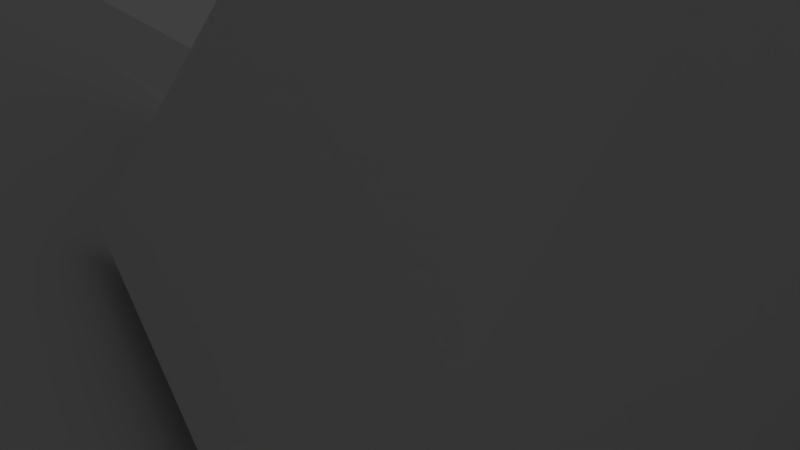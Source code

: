 # Source: basic_idea.blend  (saved by Blender 2.72.0; exported with 4.5.12 LTS)
import bpy
from mathutils import Matrix  # noqa: F401  (used for matrix-valued properties, if any)

bpy.ops.wm.read_factory_settings(use_empty=True)
scene = bpy.context.scene
scene.name = 'Scene'

# ---- collections
col_collection_1 = bpy.data.collections.new('Collection 1'); scene.collection.children.link(col_collection_1)
col_collection_2 = bpy.data.collections.new('Collection 2'); scene.collection.children.link(col_collection_2)
col_collection_2.hide_render = True
col_collection_2.hide_viewport = True

# ---- world
world_world = bpy.data.worlds.new('World'); scene.world = world_world
world_world.color = (0.05088, 0.05088, 0.05088)
world_world.use_sun_shadow = False
world_world.sun_shadow_jitter_overblur = 0.0
world_world.cycles.sampling_method = 'MANUAL'
world_world.cycles.sample_map_resolution = 256

# ---- cameras
cam_camera = bpy.data.cameras.new('Camera')
cam_camera.clip_end = 100.0
cam_camera.lens = 35.0
cam_camera.sensor_width = 32.0
cam_camera.sensor_height = 18.0
cam_camera.ortho_scale = 7.314
cam_camera.dof.focus_distance = 0.0
cam_camera.dof.aperture_fstop = 128.0

# ---- lights
light_lamp = bpy.data.lights.new('Lamp', 'POINT')
light_lamp.transmission_factor = 0.0
light_lamp.cutoff_distance = 30.0
light_lamp.energy = 100.0
light_lamp.shadow_buffer_clip_start = 1.001
light_lamp.shadow_soft_size = 0.1
light_lamp.shadow_maximum_resolution = 0.006
light_lamp.use_absolute_resolution = True
light_lamp.cycles.use_multiple_importance_sampling = False

# ---- meshes
me_cube_010 = bpy.data.meshes.new('Cube.010')
me_cube_010.from_pydata([(-1.0, -1.0, -1.0), (-1.0, 1.0, -1.0), (1.0, 1.0, -1.0), (1.0, -1.0, -1.0), (-1.0, -1.0, 1.0), (-1.0, 1.0, 1.0), (1.0, 1.0, 1.0), (1.0, -1.0, 1.0), (-1.0, -1.0, -0.8735), (-1.0, 1.0, -0.8735), (1.0, 1.0, -0.8735), (1.0, -1.0, -0.8735), (-1.0, -1.0, 1.126), (-1.0, 1.0, 1.126), (1.0, 1.0, 1.126), (1.0, -1.0, 1.126), (-1.0, -1.0, -0.8729), (-1.0, 1.0, -0.8729), (1.0, 1.0, -0.8729), (1.0, -1.0, -0.8729), (-1.0, -1.0, 1.127), (-1.0, 1.0, 1.127), (1.0, 1.0, 1.127), (1.0, -1.0, 1.127)], [], [(4, 0, 1, 5), (5, 1, 2, 6), (6, 2, 3, 7), (7, 3, 0, 4), (0, 3, 2, 1), (7, 4, 5, 6), (12, 8, 9, 13), (13, 9, 10, 14), (14, 10, 11, 15), (15, 11, 8, 12), (8, 11, 10, 9), (15, 12, 13, 14), (20, 21, 17, 16), (21, 22, 18, 17), (22, 23, 19, 18), (23, 20, 16, 19), (16, 17, 18, 19), (23, 22, 21, 20)])
me_cube_010.use_remesh_preserve_volume = False
me_cube_010.use_remesh_preserve_attributes = False
me_cube_010.use_mirror_vertex_groups = False
me_cube_010.update()
me_cube_003 = bpy.data.meshes.new('Cube.003')
me_cube_003.from_pydata([(-1.0, -1.0, -1.0), (-1.0, 1.0, -1.0), (1.0, 1.0, -1.0), (1.0, -1.0, -1.0), (-1.0, -1.0, 1.0), (-1.0, 1.0, 1.0), (1.0, 1.0, 1.0), (1.0, -1.0, 1.0)], [], [(4, 5, 1, 0), (5, 6, 2, 1), (6, 7, 3, 2), (7, 4, 0, 3), (0, 1, 2, 3), (7, 6, 5, 4)])
me_cube_003.use_remesh_preserve_volume = False
me_cube_003.use_remesh_preserve_attributes = False
me_cube_003.use_mirror_vertex_groups = False
me_cube_003.update()
me_cube_001 = bpy.data.meshes.new('Cube.001')
me_cube_001.from_pydata([(-0.3088, 1.0, -1.0), (-0.3088, 3.0, -1.0), (1.0, 3.0, -1.0), (1.0, 1.0, -1.0), (-0.3088, 1.0, 1.0), (-0.3088, 3.0, 1.0), (1.0, 3.0, 1.0), (1.0, 1.0, 1.0), (-0.3088, 1.0, 1.0), (-0.3088, 3.0, 1.0), (-0.3088, 3.0, -1.0), (-0.3088, 1.0, -1.0), (-0.01598, 3.0, 1.0), (1.0, 3.0, 1.0), (1.0, 3.0, -1.0), (-0.01598, 3.0, -1.0), (1.0, 3.0, 1.0), (1.0, 1.0, 1.0), (1.0, 1.0, -1.0), (1.0, 3.0, -1.0), (1.0, 1.0, 1.0), (-0.3088, 1.0, 1.0), (-0.3088, 1.0, -1.0), (1.0, 1.0, -1.0), (-0.3088, 1.0, -1.0), (-0.3088, 3.0, -1.0), (1.0, 3.0, -1.0), (1.0, 1.0, -1.0), (1.0, 1.0, 1.0), (1.0, 3.0, 1.0), (-0.3088, 3.0, 1.0), (-0.3088, 1.0, 1.0), (0.2769, 4.319, 1.0), (1.0, 4.319, 1.0), (1.0, 4.319, -1.0), (0.2769, 4.319, -1.0), (-1.0, -1.0, -1.0), (-1.0, 1.0, -1.0), (1.0, 1.0, -1.0), (1.0, -1.0, -1.0), (-1.0, -1.0, 1.0), (-1.0, 1.0, 1.0), (1.0, 1.0, 1.0), (1.0, -1.0, 1.0), (-1.0, 0.0, 1.0), (0.0, 1.0, 1.0), (1.0, 0.0, 1.0), (0.0, -1.0, 1.0), (0.0, 0.0, 1.0), (-1.0, 0.0, -1.0), (1.0, 0.0, -1.0), (0.0, -1.0, -1.0), (0.0, 0.0, -1.0)], [], [(12, 13, 33, 32), (13, 14, 34, 33), (32, 33, 34, 35), (8, 9, 10, 11), (5, 9, 8, 4), (1, 10, 9, 5), (0, 11, 10, 1), (4, 8, 11, 0), (15, 12, 32, 35), (6, 13, 12, 5), (2, 14, 13, 6), (1, 15, 14, 2), (15, 25, 30, 12), (16, 17, 18, 19), (7, 17, 16, 6), (3, 18, 17, 7), (2, 19, 18, 3), (6, 16, 19, 2), (4, 21, 20, 7), (0, 22, 21, 4), (3, 23, 22, 0), (7, 20, 23, 3), (1, 25, 24, 0), (3, 27, 26, 2), (0, 24, 27, 3), (28, 29, 30, 31), (6, 29, 28, 7), (5, 30, 29, 6), (4, 31, 30, 5), (7, 28, 31, 4), (40, 44, 41, 37, 49, 36), (42, 46, 43, 39, 50, 38), (43, 47, 40, 36, 51, 39), (48, 45, 41, 44), (47, 48, 44, 40), (43, 46, 48, 47), (46, 42, 45, 48), (51, 52, 50, 39), (36, 49, 52, 51), (41, 37, 24, 31), (24, 25, 15, 35, 34, 14, 26, 27, 38, 50, 52, 49, 37)])
me_cube_001.use_remesh_preserve_volume = False
me_cube_001.use_remesh_preserve_attributes = False
me_cube_001.use_mirror_vertex_groups = False
me_cube_001.update()
me_cube_004 = bpy.data.meshes.new('Cube.004')
me_cube_004.from_pydata([(-0.9688, -0.3115, -0.7219), (-0.9688, 0.9751, -0.7219), (1.637, -0.3115, -0.7219), (1.637, 0.9751, -0.7219), (1.637, 0.9751, -1.653), (-0.9688, 0.9751, -0.7219), (-0.9688, 2.473, -0.7219), (-0.9688, 2.473, -1.355), (-0.9688, 2.473, -1.987), (-0.9688, 0.9751, -1.987), (0.6332, 0.9751, -0.7219), (0.6332, 0.9751, -1.987), (0.6332, 2.473, -0.7219), (-0.1678, 2.473, -0.7219), (-0.1678, 2.473, -1.355), (-0.1678, 2.473, -1.987), (0.6332, 2.473, -1.987), (0.6332, 2.473, -1.355), (0.2327, 2.473, -0.7219), (-0.5683, 2.473, -0.7219), (-0.1678, 2.473, -1.038), (-0.9688, 2.473, -1.038), (-0.5683, 2.473, -1.355), (-0.1678, 2.473, -1.671), (-0.5683, 2.473, -1.987), (-0.9688, 2.473, -1.671), (0.2327, 2.473, -1.987), (0.6332, 2.473, -1.671), (0.6332, 2.473, -1.038), (0.2327, 2.473, -1.355), (-0.5683, 2.473, -1.038), (-0.5683, 2.473, -1.671), (0.2327, 2.473, -1.038), (0.2327, 2.473, -1.671), (0.03246, 2.473, -0.7219), (-0.368, 2.473, -0.7219), (-0.1678, 2.473, -1.196), (-0.9688, 2.473, -0.8801), (-0.368, 2.473, -1.355), (-0.1678, 2.473, -1.829), (-0.7685, 2.473, -1.987), (-0.9688, 2.473, -1.513), (0.4329, 2.473, -1.987), (0.6332, 2.473, -1.513), (0.6332, 2.473, -0.8801), (0.03246, 2.473, -1.355), (0.4329, 2.473, -0.7219), (-0.7685, 2.473, -0.7219), (-0.1678, 2.473, -0.8801), (-0.9688, 2.473, -1.196), (-0.7685, 2.473, -1.355), (-0.1678, 2.473, -1.513), (-0.368, 2.473, -1.987), (-0.9688, 2.473, -1.829), (0.03246, 2.473, -1.987), (0.6332, 2.473, -1.829), (0.6332, 2.473, -1.196), (0.4329, 2.473, -1.355), (-0.5683, 2.473, -1.196), (-0.5683, 2.473, -0.8801), (-0.7685, 2.473, -1.038), (-0.368, 2.473, -1.038), (-0.5683, 2.473, -1.829), (-0.5683, 2.473, -1.513), (-0.7685, 2.473, -1.671), (0.2327, 2.473, -1.196), (0.2327, 2.473, -0.8801), (0.03246, 2.473, -1.038), (0.4329, 2.473, -1.038), (0.2327, 2.473, -1.829), (0.2327, 2.473, -1.513), (0.03246, 2.473, -1.671), (0.4329, 2.473, -1.671), (-0.368, 2.473, -1.196), (0.4329, 2.473, -1.196), (0.4329, 2.473, -1.829), (-0.7685, 2.473, -1.196), (-0.7685, 2.473, -0.8801), (-0.368, 2.473, -0.8801), (-0.7685, 2.473, -1.829), (-0.7685, 2.473, -1.513), (-0.1863, 2.473, -1.987), (0.03246, 2.473, -1.196), (0.03246, 2.473, -0.8801), (0.4329, 2.473, -0.8801), (0.03246, 2.473, -1.829), (0.03246, 2.473, -1.513), (0.4329, 2.473, -1.513), (0.3342, -0.3115, -0.7219), (-0.3173, -0.3115, -0.7219), (0.9857, -0.3115, -0.7219), (-0.643, -0.3115, -0.7219), (0.6599, -0.3115, -0.7219), (0.008461, -0.3115, -0.7219), (1.311, -0.3115, -0.7219), (0.008461, -0.3163, -1.987), (0.008461, -0.3115, -0.7219), (1.637, -0.3115, -0.7219), (0.6332, 0.9751, -1.987), (1.637, 0.9751, -0.7219), (1.637, 0.9751, -1.987), (1.637, -0.3163, -1.987)], [(3, 4), (93, 96)], [(2, 3, 1, 0, 91, 89, 93, 88, 92, 90, 94), (5, 6, 37, 21, 49, 7, 41, 25, 53, 8, 9), (10, 12, 46, 18, 34, 13, 35, 19, 47, 6, 5), (73, 36, 14, 38), (9, 8, 40, 24, 52, 81, 15, 54, 26, 42, 16, 11), (12, 10, 11, 16, 55, 27, 43, 17, 56, 28, 44), (74, 56, 17, 57), (75, 55, 16, 42), (76, 58, 22, 50), (77, 59, 30, 60), (78, 48, 20, 61), (79, 62, 24, 40), (80, 63, 31, 64), (82, 65, 29, 45), (83, 66, 32, 67), (84, 44, 28, 68), (85, 69, 26, 54), (86, 70, 33, 71), (87, 43, 27, 72), (58, 73, 38, 22), (30, 61, 73, 58), (61, 20, 36, 73), (65, 74, 57, 29), (32, 68, 74, 65), (68, 28, 56, 74), (69, 75, 42, 26), (33, 72, 75, 69), (72, 27, 55, 75), (49, 76, 50, 7), (21, 60, 76, 49), (60, 30, 58, 76), (37, 77, 60, 21), (6, 47, 77, 37), (47, 19, 59, 77), (59, 78, 61, 30), (19, 35, 78, 59), (35, 13, 48, 78), (53, 79, 40, 8), (25, 64, 79, 53), (64, 31, 62, 79), (41, 80, 64, 25), (7, 50, 80, 41), (50, 22, 63, 80), (36, 82, 45, 14), (20, 67, 82, 36), (67, 32, 65, 82), (48, 83, 67, 20), (13, 34, 83, 48), (34, 18, 66, 83), (66, 84, 68, 32), (18, 46, 84, 66), (46, 12, 44, 84), (39, 85, 54, 15), (23, 71, 85, 39), (71, 33, 69, 85), (51, 86, 71, 23), (14, 45, 86, 51), (45, 29, 70, 86), (70, 87, 72, 33), (29, 57, 87, 70), (57, 17, 43, 87), (100, 98, 10, 99), (99, 97, 101, 100), (88, 96, 95, 101, 97, 92)])
me_cube_004.use_remesh_preserve_volume = False
me_cube_004.use_remesh_preserve_attributes = False
me_cube_004.use_mirror_vertex_groups = False
me_cube_004.update()
me_cube_005 = bpy.data.meshes.new('Cube.005')
me_cube_005.from_pydata([(0.9954, -0.01676, -1.081), (0.9954, -0.01676, 1.0), (1.191, -0.03597, -1.081), (1.191, -0.03597, 1.0), (1.378, -0.09288, -1.081), (1.378, -0.09288, 1.0), (1.551, -0.1853, -1.081), (1.551, -0.1853, 1.0), (1.703, -0.3097, -1.081), (1.703, -0.3097, 1.0), (1.827, -0.4612, -1.081), (1.827, -0.4612, 1.0), (1.919, -0.6341, -1.081), (1.919, -0.6341, 1.0), (1.976, -0.8217, -1.081), (1.976, -0.8217, 1.0), (1.995, -1.017, -1.081), (1.995, -1.017, 1.0), (1.976, -1.212, -1.081), (1.976, -1.212, 1.0), (1.919, -1.399, -1.081), (1.919, -1.399, 1.0), (1.827, -1.572, -1.081), (1.827, -1.572, 1.0), (1.703, -1.724, -1.081), (1.703, -1.724, 1.0), (1.551, -1.848, -1.081), (1.551, -1.848, 1.0), (1.378, -1.941, -1.081), (1.378, -1.941, 1.0), (1.191, -1.998, -1.081), (1.191, -1.998, 1.0), (0.9954, -2.017, -1.081), (0.9954, -2.017, 1.0), (0.8003, -1.998, -1.081), (0.8003, -1.998, 1.0), (0.6127, -1.941, -1.081), (0.6127, -1.941, 1.0), (0.4399, -1.848, -1.081), (0.4399, -1.848, 1.0), (0.2883, -1.724, -1.081), (0.2883, -1.724, 1.0), (0.164, -1.572, -1.081), (0.164, -1.572, 1.0), (0.07155, -1.399, -1.081), (0.07155, -1.399, 1.0), (0.01465, -1.212, -1.081), (0.01465, -1.212, 1.0), (-0.004568, -1.017, -1.081), (-0.004568, -1.017, 1.0), (0.01465, -0.8217, -1.081), (0.07155, -0.6341, -1.081), (0.164, -0.4612, -1.081), (0.2883, -0.3097, -1.081), (0.4399, -0.1853, -1.081), (0.6127, -0.09288, -1.081), (0.8003, -0.03597, -1.081), (0.9954, -1.017, 1.0)], [], [(0, 1, 3, 2), (2, 3, 5, 4), (4, 5, 7, 6), (6, 7, 9, 8), (8, 9, 11, 10), (10, 11, 13, 12), (12, 13, 15, 14), (14, 15, 17, 16), (16, 17, 19, 18), (18, 19, 21, 20), (20, 21, 23, 22), (22, 23, 25, 24), (24, 25, 27, 26), (26, 27, 29, 28), (28, 29, 31, 30), (30, 31, 33, 32), (32, 33, 35, 34), (34, 35, 37, 36), (36, 37, 39, 38), (38, 39, 41, 40), (40, 41, 43, 42), (42, 43, 45, 44), (44, 45, 47, 46), (46, 47, 49, 48), (0, 2, 4, 6, 8, 10, 12, 14, 16, 18, 20, 22, 24, 26, 28, 30, 32, 34, 36, 38, 40, 42, 44, 46, 48, 50, 51, 52, 53, 54, 55, 56), (3, 1, 57, 49, 47, 45, 43, 41, 39, 37, 35, 33, 31, 29, 27, 25, 23, 21, 19, 17, 15, 13, 11, 9, 7, 5)])
me_cube_005.use_remesh_preserve_volume = False
me_cube_005.use_remesh_preserve_attributes = False
me_cube_005.use_mirror_vertex_groups = False
me_cube_005.update()
me_torus_001 = bpy.data.meshes.new('Torus.001')
me_torus_001.from_pydata([(4.454, -1.774, -0.321), (4.532, -1.839, -0.2235), (4.508, -1.839, -0.1192), (4.47, -1.833, -0.01982), (1.692, -0.4617, 0.2628), (1.693, -0.3504, 0.3729), (1.68, -0.2507, 0.4695), (2.217, -1.128, 0.1599), (1.748, -0.8526, 0.3096), (1.774, -0.5899, 0.4456), (1.78, -0.3609, 0.5517), (1.761, -0.1812, 0.6212), (1.715, -0.06088, 0.65), (1.641, -0.004597, 0.6369), (1.55, 0.0, 0.5876), (1.464, 0.0, 0.5226), (1.39, 0.0, 0.4454), (1.328, 0.0, 0.3577), (1.281, 0.0, 0.2617), (1.248, 0.0, 0.1595), (1.232, 0.0, 0.05358), (1.232, 0.0, -0.05358), (1.248, 0.0, -0.1595), (1.281, 0.0, -0.2617), (1.328, 0.0, -0.3577), (1.39, 0.0, -0.4454), (1.464, 0.0, -0.5226), (1.55, 0.0, -0.5876), (1.644, 0.0, -0.6388), (1.745, 0.0, -0.675), (1.85, 0.0, -0.6954), (1.957, 0.0, -0.6995), (2.061, -0.005091, -0.6893), (2.136, -0.06234, -0.6843), (2.174, -0.1832, -0.69), (2.176, -0.3631, -0.7054), (2.144, -0.5919, -0.7278), (2.083, -0.8541, -0.7525), (2.066, -1.129, -0.719), (2.902, -1.393, -0.5752), (3.96, -1.618, -0.4277), (-1.315, 2.278, 0.0), (-1.311, 2.271, 0.1069), (-1.299, 2.249, 0.2112), (-1.279, 2.215, 0.3106), (-1.251, 2.167, 0.4027), (-1.217, 2.108, 0.4854), (-1.177, 2.039, 0.5567), (-1.132, 1.961, 0.615), (-1.083, 1.876, 0.6588), (-1.032, 1.787, 0.6872), (-0.9784, 1.695, 0.6995), (-0.9249, 1.602, 0.6954), (-0.8723, 1.511, 0.675), (-0.8218, 1.423, 0.6388), (-0.73, 0.8673, 0.5222), (-0.6968, 0.8096, 0.4714), (-0.6677, 0.7594, 0.4111), (-0.6642, 1.15, 0.3577), (-0.6404, 1.109, 0.2617), (-0.6242, 1.081, 0.1595), (-0.616, 1.067, 0.05358), (-0.616, 1.067, -0.05358), (-0.6242, 1.081, -0.1595), (-0.6404, 1.109, -0.2617), (-0.6642, 1.15, -0.3577), (-0.695, 1.204, -0.4454), (-0.7321, 1.268, -0.5226), (-0.7748, 1.342, -0.5876), (-0.8218, 1.423, -0.6388), (-0.8723, 1.511, -0.675), (-0.9249, 1.602, -0.6954), (-0.9784, 1.695, -0.6995), (-1.032, 1.787, -0.6872), (-1.083, 1.876, -0.6588), (-1.132, 1.961, -0.615), (-1.177, 2.039, -0.5567), (-1.217, 2.108, -0.4854), (-1.251, 2.167, -0.4027), (-1.279, 2.215, -0.3106), (-1.299, 2.249, -0.2112), (-1.311, 2.271, -0.1069), (0.7242, -3.757, -0.2593), (0.7644, -3.788, -0.1837), (0.7739, -3.771, -0.1022), (0.7895, -3.744, -0.02456), (0.7361, -3.671, 0.04549), (0.4167, -3.525, 0.06966), (-0.3086, -3.322, 0.03202), (-1.238, -3.079, 0.005456), (-1.543, -2.811, 0.1007), (-1.401, -2.534, 0.2078), (-1.26, -2.26, 0.3), (-1.127, -2.002, 0.3731), (-1.005, -1.767, 0.4242), (-0.8991, -1.562, 0.4517), (-0.8099, -1.392, 0.4555), (-0.7386, -1.257, 0.4365), (-0.685, -1.156, 0.3967), (-0.6477, -1.088, 0.3393), (-0.6251, -1.047, 0.2676), (-0.6125, -1.025, 0.1878), (-0.6061, -1.014, 0.1051), (-0.6061, -1.014, 0.0214), (-0.6125, -1.025, -0.06132), (-0.6251, -1.047, -0.1411), (-0.6437, -1.079, -0.2161), (-0.695, -1.204, -0.4454), (-0.7321, -1.268, -0.5226), (-0.7748, -1.342, -0.5876), (-0.8218, -1.423, -0.6388), (-0.8741, -1.514, -0.6765), (-0.9342, -1.621, -0.7032), (-1.003, -1.745, -0.72), (-1.081, -1.886, -0.728), (-1.167, -2.047, -0.7285), (-1.261, -2.223, -0.7224), (-1.415, -2.529, -0.6811), (-1.466, -2.614, -0.6927), (-1.672, -3.038, -0.6985), (-1.173, -3.277, -0.5826), (-0.1705, -3.486, -0.4404), (0.5014, -3.652, -0.3339), (0.2334, -0.9951, 0.5436), (-1.124, -0.1716, 0.3059), (-0.7668, -0.1668, 0.5622), (-1.139, -0.1697, 0.2282), (-0.02949, -0.8245, 0.5222), (0.5629, -0.4775, -0.4454), (0.1484, -0.586, -0.06132), (-0.02398, -0.7215, 0.3427), (0.1006, -0.6062, 0.0214), (-1.076, -0.1741, 0.4424), (0.2009, -0.5703, -0.1411), (0.6381, -0.477, -0.5226), (-1.102, -0.1537, -0.2513), (0.3333, 0.653, 0.5226), (0.528, 0.8249, 0.6995), (-1.102, -0.173, 0.3778), (0.7251, 0.8887, 0.615), (0.0825, -0.9435, 0.6096), (0.3244, 0.5796, 0.3577), (0.01085, -0.8891, 0.5905), (-0.03662, -0.7902, 0.4714), (0.3842, 0.7272, 0.6388), (0.5387, 0.4284, -0.2617), (0.1788, -0.9825, 0.5778), (0.4724, 0.7952, 0.6954), (0.6681, 0.4167, -0.4454), (0.3584, 0.5138, 0.1595), (0.4819, 0.4426, -0.1595), (0.3234, 0.6157, 0.4454), (-0.03477, -0.7556, 0.4111), (0.3907, 0.4858, 0.05358), (-1.217, 0.03844, -0.4854), (-1.149, -0.1676, 0.1467), (-1.044, -0.1747, 0.4981), (-1.152, -0.1651, 0.06325), (-1.124, -0.1567, -0.1793), (0.5897, 0.8508, 0.6872), (-1.044, -0.148, -0.3716), (0.3537, 0.6904, 0.5876), (-0.8891, -0.1726, 0.6096), (-1.139, -0.1596, -0.1017), (0.04312, -0.9179, 0.6064), (0.4322, 0.4618, -0.05358), (0.1281, -0.9652, 0.6), (0.02322, -0.6583, 0.1878), (0.3362, 0.5453, 0.2617), (-0.004495, -0.6888, 0.2676), (-0.8473, -0.171, 0.6064), (0.05852, -0.6305, 0.1051), (0.2567, -0.5595, -0.2161), (0.6013, 0.4197, -0.3577), (-0.9307, -0.1738, 0.6), (0.6559, 0.8722, 0.6588), (-0.8062, -0.1691, 0.5905), (-1.009, -0.1748, 0.5436), (0.7377, 0.4195, -0.5226), (0.4241, 0.7624, 0.675), (-1.149, -0.1625, -0.02021), (0.8084, 0.4279, -0.5876), (-0.971, -0.1745, 0.5778), (-0.01354, -0.8577, 0.5622)], [], [(0, 41, 42, 1), (1, 42, 43, 2), (2, 43, 44, 3), (3, 44, 45, 4), (4, 45, 46, 5), (5, 46, 47, 6), (6, 47, 48, 139, 7), (7, 139, 175, 8), (8, 175, 159, 9), (9, 159, 137, 10), (10, 137, 147, 11), (11, 147, 179, 12), (12, 179, 144, 13), (13, 144, 161, 14), (14, 161, 136, 15), (15, 136, 151, 16), (16, 151, 141, 17), (17, 141, 168, 18), (18, 168, 149, 19), (19, 149, 153, 20), (20, 153, 165, 21), (21, 165, 150, 22), (22, 150, 145, 23), (23, 145, 173, 24), (24, 173, 148, 25), (25, 148, 178, 26), (26, 178, 181, 27), (27, 181, 68, 69, 28), (28, 69, 70, 29), (29, 70, 71, 30), (30, 71, 72, 31), (31, 72, 73, 32), (32, 73, 74, 33), (33, 74, 75, 34), (34, 75, 76, 35), (35, 76, 77, 36), (36, 77, 78, 37), (37, 78, 79, 38), (38, 79, 80, 39), (39, 80, 81, 40), (0, 40, 81, 41), (41, 157, 155, 42), (42, 155, 126, 43), (43, 126, 124, 44), (44, 124, 138, 45), (45, 138, 132, 46), (46, 132, 156, 47), (47, 156, 177, 48), (48, 177, 182, 49), (49, 182, 174, 50), (50, 174, 162, 51), (51, 162, 170, 52), (52, 170, 176, 53), (53, 176, 125, 54), (54, 125, 95, 96, 55), (55, 96, 97, 56), (56, 97, 98, 57), (57, 98, 99, 58), (58, 99, 100, 59), (59, 100, 101, 60), (60, 101, 102, 61), (61, 102, 103, 62), (62, 103, 104, 63), (63, 104, 105, 64), (64, 105, 106, 65), (65, 106, 107, 66), (66, 107, 108, 67), (67, 108, 109, 68), (68, 109, 110, 69), (69, 110, 111, 70), (70, 111, 112, 71), (71, 112, 113, 72), (72, 113, 114, 73), (73, 114, 115, 74), (74, 115, 116, 75), (75, 116, 117, 160, 76), (76, 160, 154, 77), (77, 154, 135, 78), (78, 135, 158, 79), (79, 158, 163, 80), (80, 163, 180, 81), (81, 180, 157, 41), (82, 0, 1, 83), (83, 1, 2, 84), (84, 2, 3, 85), (85, 3, 4, 86), (86, 4, 5, 87), (87, 5, 6, 88), (88, 6, 7, 123, 89), (123, 7, 8, 146), (146, 8, 9, 166), (166, 9, 10, 140), (140, 10, 11, 164), (164, 11, 12, 142), (142, 12, 13, 183), (183, 13, 14, 127), (127, 14, 15, 143), (143, 15, 16, 152), (152, 16, 17, 130), (130, 17, 18, 169), (169, 18, 19, 167), (167, 19, 20, 171), (171, 20, 21, 131), (131, 21, 22, 129), (129, 22, 23, 133), (133, 23, 24, 172), (172, 24, 25, 128), (128, 25, 26, 134), (108, 134, 26, 27, 109), (109, 27, 28, 110), (110, 28, 29, 111), (111, 29, 30, 112), (112, 30, 31, 113), (113, 31, 32, 114), (114, 32, 33, 115), (115, 33, 34, 116), (116, 34, 35, 117), (117, 35, 36, 118), (118, 36, 37, 119), (119, 37, 38, 120), (120, 38, 39, 121), (121, 39, 40, 122), (122, 40, 0, 82), (157, 82, 83, 155), (153, 61, 62, 165), (144, 54, 55, 161), (102, 171, 131, 103), (95, 183, 127, 96), (180, 122, 82, 157), (176, 94, 95, 125), (132, 87, 88, 156), (148, 66, 67, 178), (168, 59, 60, 149), (147, 52, 53, 179), (107, 128, 134, 108), (100, 169, 167, 101), (93, 164, 142, 94), (158, 120, 121, 163), (162, 92, 93, 170), (124, 85, 86, 138), (145, 64, 65, 173), (151, 57, 58, 141), (159, 50, 51, 137), (105, 133, 172, 106), (98, 152, 130, 99), (91, 166, 140, 92), (154, 118, 119, 135), (182, 90, 91, 174), (155, 83, 84, 126), (165, 62, 63, 150), (161, 55, 56, 136), (139, 48, 49, 175), (103, 131, 129, 104), (96, 127, 143, 97), (89, 123, 146, 90), (156, 88, 89, 177), (178, 67, 68, 181), (149, 60, 61, 153), (179, 53, 54, 144), (101, 167, 171, 102), (94, 142, 183, 95), (163, 121, 122, 180), (170, 93, 94, 176), (138, 86, 87, 132), (173, 65, 66, 148), (141, 58, 59, 168), (137, 51, 52, 147), (106, 172, 128, 107), (99, 130, 169, 100), (92, 140, 164, 93), (135, 119, 120, 158), (174, 91, 92, 162), (126, 84, 85, 124), (150, 63, 64, 145), (136, 56, 57, 151), (175, 49, 50, 159), (104, 129, 133, 105), (97, 143, 152, 98), (90, 146, 166, 91), (160, 117, 118, 154), (177, 89, 90, 182)])
me_torus_001.use_remesh_preserve_volume = False
me_torus_001.use_remesh_preserve_attributes = False
me_torus_001.use_mirror_vertex_groups = False
me_torus_001.update()
me_plane_002 = bpy.data.meshes.new('Plane.002')
me_plane_002.from_pydata([(-0.999, -1.0, -0.0003426), (1.001, -1.0, -0.0003426), (-0.999, 0.9998, -0.0003426), (1.001, 0.9998, -0.0003426)], [], [(0, 1, 3, 2)])
me_plane_002.use_remesh_preserve_volume = False
me_plane_002.use_remesh_preserve_attributes = False
me_plane_002.use_mirror_vertex_groups = False
me_plane_002.update()
me_plane_003 = bpy.data.meshes.new('Plane.003')
me_plane_003.from_pydata([(-0.7059, -0.7003, -4.105), (0.7124, -0.7003, -4.105), (-0.7059, 0.7179, -4.105), (0.7124, 0.7179, -4.105), (-0.9971, 0.01066, -3.413), (0.003241, -0.9912, -3.413), (1.003, 0.008804, -3.413), (0.00287, 1.011, -3.413), (-0.7063, 0.7198, -2.722), (0.7124, 0.7179, -2.736), (0.712, -0.6985, -2.722), (-0.7063, -0.6985, -2.722), (0.7124, -0.7003, -2.736), (-0.7059, 0.7179, -2.736), (0.003241, -0.9912, -2.045), (1.003, 0.01066, -2.053), (0.003241, 1.009, -2.045), (-0.7059, 0.7179, -1.359), (0.712, 0.7198, -1.361), (0.712, -0.6985, -1.361), (-0.9971, 0.01066, -2.053), (-0.7063, -0.6985, -1.361), (-0.9968, 0.008804, -0.6681), (0.7124, -0.7003, -5.082e-08), (0.003241, 1.009, -0.6681), (1.003, 0.008804, -0.6681), (0.006892, -0.9947, -0.676), (-0.7091, -0.7091, 0.0), (-0.7091, 0.7091, 0.0), (0.7124, 0.7179, 0.0), (-1.0, 0.0, 0.6914), (0.0, -1.0, 0.6914), (1.0, 0.0, 0.6914), (0.0, 1.0, 0.6914), (-0.5, 0.0, 1.227), (0.0, 0.5, 1.227), (0.5, 0.0, 1.227), (0.0, -0.5, 1.227)], [], [(4, 0, 5), (5, 1, 6), (6, 3, 7), (7, 2, 4), (5, 0, 1), (4, 2, 0), (7, 3, 2), (6, 1, 3), (16, 17, 18), (7, 8, 9), (15, 19, 14), (5, 10, 11), (4, 11, 8), (15, 12, 9), (4, 8, 7), (37, 36, 35, 34), (14, 12, 15), (16, 18, 15), (14, 11, 12), (20, 17, 16), (20, 13, 11), (22, 26, 27), (25, 18, 24), (24, 18, 17), (22, 21, 26), (24, 17, 22), (24, 28, 29), (32, 23, 29), (31, 27, 23), (26, 19, 25), (25, 23, 26), (14, 19, 21), (24, 29, 25), (25, 29, 23), (27, 31, 30), (32, 29, 33), (22, 17, 21), (20, 21, 17), (30, 28, 27), (33, 29, 28), (26, 21, 19), (33, 28, 30), (5, 11, 4), (23, 27, 26), (34, 30, 31, 37), (36, 37, 31, 32), (35, 36, 32, 33), (34, 35, 33, 30), (27, 28, 22), (14, 21, 20), (31, 23, 32), (16, 9, 13), (15, 9, 16), (6, 9, 10), (16, 13, 20), (20, 11, 14), (7, 9, 6), (6, 10, 5), (15, 18, 19), (22, 28, 24), (25, 19, 18)])
_uv = me_plane_003.uv_layers.new(name='UVMap')
_uv.uv.foreach_set('vector', [0.4491, 0.9046, 0.5392, 0.8092, 0.629, 0.9045, 0.629, 0.9045, 0.7189, 0.8094, 0.8083, 0.9048, 0.09006, 0.9043, 0.1797, 0.8092, 0.2695, 0.9045, 0.2695, 0.9045, 0.3594, 0.8093, 0.4491, 0.9046, 0.629, 0.9045, 0.5392, 0.8092, 0.7189, 0.8094, 0.4491, 0.9046, 0.3594, 0.8093, 0.5392, 0.8092, 0.2695, 0.9045, 0.1797, 0.8092, 0.3594, 0.8093, 0.09006, 0.9043, 0.0001258, 0.8094, 0.1797, 0.8092, 0.3788, 0.2697, 0.2842, 0.3594, 0.2846, 0.1801, 0.2695, 0.9045, 0.3592, 0.9998, 0.1795, 0.998, 0.3787, 0.8089, 0.2836, 0.719, 0.3783, 0.6292, 0.629, 0.9045, 0.7187, 0.9999, 0.539, 0.9998, 0.4491, 0.9046, 0.539, 0.9998, 0.3592, 0.9998, 0.3796, 0.09053, 0.4734, 0.0001244, 0.474, 0.1798, 0.4491, 0.9046, 0.3592, 0.9998, 0.2695, 0.9045, 0.7547, 0.07647, 0.7462, 0.1568, 0.6702, 0.1502, 0.6807, 0.082, 0.3783, 0.6292, 0.4734, 0.7194, 0.3787, 0.8089, 0.3788, 0.2697, 0.2846, 0.1801, 0.3796, 0.09053, 0.3783, 0.6292, 0.4721, 0.5394, 0.4734, 0.7194, 0.3795, 0.4493, 0.2842, 0.3594, 0.3788, 0.2697, 0.3795, 0.4493, 0.474, 0.3597, 0.4721, 0.5394, 0.1886, 0.449, 0.189, 0.6293, 0.0956, 0.5391, 0.1892, 0.09045, 0.2846, 0.1801, 0.1894, 0.2695, 0.1894, 0.2695, 0.2846, 0.1801, 0.2842, 0.3594, 0.1886, 0.449, 0.2839, 0.539, 0.189, 0.6293, 0.1894, 0.2695, 0.2842, 0.3594, 0.1886, 0.449, 0.1894, 0.2695, 0.09672, 0.3597, 0.09712, 0.1802, 0.001647, 0.09026, 0.09625, 0.0007668, 0.09712, 0.1802, 0.0001244, 0.6283, 0.0956, 0.5391, 0.09555, 0.7191, 0.189, 0.6293, 0.2836, 0.719, 0.1883, 0.8089, 0.1883, 0.8089, 0.09555, 0.7191, 0.189, 0.6293, 0.3783, 0.6292, 0.2836, 0.719, 0.2839, 0.539, 0.1894, 0.2695, 0.09712, 0.1802, 0.1892, 0.09045, 0.1892, 0.09045, 0.09712, 0.1802, 0.09625, 0.0007668, 0.0956, 0.5391, 0.0001244, 0.6283, 0.0009502, 0.449, 0.001647, 0.09026, 0.09712, 0.1802, 0.001969, 0.2695, 0.1886, 0.449, 0.2842, 0.3594, 0.2839, 0.539, 0.3795, 0.4493, 0.2839, 0.539, 0.2842, 0.3594, 0.0009502, 0.449, 0.09672, 0.3597, 0.0956, 0.5391, 0.001969, 0.2695, 0.09712, 0.1802, 0.09672, 0.3597, 0.189, 0.6293, 0.2839, 0.539, 0.2836, 0.719, 0.001969, 0.2695, 0.09672, 0.3597, 0.0009502, 0.449, 0.629, 0.9045, 0.539, 0.9998, 0.4491, 0.9046, 0.09555, 0.7191, 0.0956, 0.5391, 0.189, 0.6293, 0.6807, 0.082, 0.607, 0.005098, 0.8304, 0.0001244, 0.7547, 0.07647, 0.7462, 0.1568, 0.7547, 0.07647, 0.8304, 0.0001244, 0.8304, 0.2279, 0.6702, 0.1502, 0.7462, 0.1568, 0.8304, 0.2279, 0.5993, 0.2336, 0.6807, 0.082, 0.6702, 0.1502, 0.5993, 0.2336, 0.607, 0.005098, 0.0956, 0.5391, 0.09672, 0.3597, 0.1886, 0.449, 0.3783, 0.6292, 0.2839, 0.539, 0.3795, 0.4493, 0.0001244, 0.6283, 0.09555, 0.7191, 0.0003095, 0.808, 0.3788, 0.2697, 0.474, 0.1798, 0.474, 0.3597, 0.3796, 0.09053, 0.474, 0.1798, 0.3788, 0.2697, 0.09006, 0.9043, 0.1795, 0.998, 0.0001244, 0.999, 0.3788, 0.2697, 0.474, 0.3597, 0.3795, 0.4493, 0.3795, 0.4493, 0.4721, 0.5394, 0.3783, 0.6292, 0.2695, 0.9045, 0.1795, 0.998, 0.09006, 0.9043, 0.8083, 0.9048, 0.7187, 0.9999, 0.629, 0.9045, 0.3796, 0.09053, 0.2846, 0.1801, 0.2844, 0.000593, 0.1886, 0.449, 0.09672, 0.3597, 0.1894, 0.2695, 0.1892, 0.09045, 0.2844, 0.000593, 0.2846, 0.1801])
me_plane_003.use_remesh_preserve_volume = False
me_plane_003.use_remesh_preserve_attributes = False
me_plane_003.use_mirror_vertex_groups = False
me_plane_003.update()

# ---- objects
ob_cube_004 = bpy.data.objects.new('Cube.004', me_cube_010)
ob_cube_002 = bpy.data.objects.new('Cube.002', me_cube_003)
ob_cube = bpy.data.objects.new('Cube', me_cube_001)
ob_cube_003 = bpy.data.objects.new('Cube.003', me_cube_004)
ob_cube_001 = bpy.data.objects.new('Cube.001', me_cube_005)
ob_torus_001 = bpy.data.objects.new('Torus.001', me_torus_001)
ob_plane = bpy.data.objects.new('Plane', me_plane_002)
ob_lamp = bpy.data.objects.new('Lamp', light_lamp)
ob_camera = bpy.data.objects.new('Camera', cam_camera)
ob_plane_001 = bpy.data.objects.new('Plane.001', me_plane_003)

# ---- transforms, parenting, visibility, modifiers, constraints
ob_cube_004.location = (9.707, 1.752, 0.05137)
ob_cube_004.scale = (-0.02884, -0.02884, -0.02884)
ob_cube_004.lineart.crease_threshold = 0.0
ob_cube_002.location = (2.317, -17.53, 0.3454)
ob_cube_002.rotation_euler = (0.0, -0.0, -0.3846)
ob_cube_002.scale = (0.2901, 0.2901, 0.2901)
ob_cube_002.lineart.crease_threshold = 0.0
_m = ob_cube_002.modifiers.new('Array', 'ARRAY')
_m.count = 4
_m.constant_offset_displace = (0.0, 0.0, 0.0)
_m.relative_offset_displace = (0.0, 1.0, 0.0)
_m = ob_cube_002.modifiers.new('Array.001', 'ARRAY')
_m.count = 10
_m.constant_offset_displace = (0.0, 0.0, 0.0)
_m.relative_offset_displace = (-1.0, 0.0, 1.0)
_m = ob_cube_002.modifiers.new('MeshDeform', 'MESH_DEFORM')
_m = ob_cube_002.modifiers.new('SimpleDeform', 'SIMPLE_DEFORM')
_m.deform_method = 'BEND'
_m.deform_axis = 'Z'
_m.factor = 1.274
_m.angle = 1.274
ob_cube.location = (-1.046, -7.879, 3.96)
ob_cube.scale = (5.226, 5.226, 4.184)
ob_cube.lineart.crease_threshold = 0.0
ob_cube_003.location = (9.252, -11.48, 7.521)
ob_cube_003.scale = (5.226, 5.226, 4.184)
ob_cube_003.lineart.crease_threshold = 0.0
_m = ob_cube_003.modifiers.new('Boolean', 'BOOLEAN')
_m.solver = 'FAST'
ob_cube_001.location = (-1.046, -7.879, 3.96)
ob_cube_001.scale = (5.226, 5.226, 4.184)
ob_cube_001.lineart.crease_threshold = 0.0
_m = ob_cube_001.modifiers.new('Boolean', 'BOOLEAN')
_m.object = ob_cube
_m.solver = 'FAST'
ob_torus_001.location = (7.962, 29.08, 1.632)
ob_torus_001.lineart.crease_threshold = 0.0
ob_plane.location = (0.0, -1.051, -0.7942)
ob_plane.rotation_euler = (0.0002437, 0.001834, 0.0009938)
ob_plane.scale = (-72.1, -72.1, -72.1)
ob_plane.lineart.crease_threshold = 0.0
ob_lamp.location = (8.428, 4.395, 12.09)
ob_lamp.rotation_euler = (0.6503, 0.05522, 1.866)
ob_lamp.lock_rotations_4d = False
ob_lamp.empty_display_type = 'ARROWS'
ob_lamp.color = (0.0, 0.0, 0.0, 0.0)
ob_lamp.lineart.crease_threshold = 0.0
ob_camera.location = (-11.1, -18.26, 4.282)
ob_camera.rotation_euler = (1.442, -0.5209, 5.749)
ob_camera.scale = (1.192, 1.07, 1.246)
ob_camera.lock_rotations_4d = False
ob_camera.empty_display_type = 'ARROWS'
ob_camera.color = (0.0, 0.0, 0.0, 0.0)
ob_camera.display_type = 'WIRE'
ob_camera.lineart.crease_threshold = 0.0
ob_plane_001.location = (-2.964, 2.842, 4.819)
ob_plane_001.lineart.crease_threshold = 0.0

# ---- collection membership
col_collection_1.objects.link(ob_cube_004)
col_collection_1.objects.link(ob_cube_002)
col_collection_1.objects.link(ob_cube)
col_collection_1.objects.link(ob_cube_003)
col_collection_1.objects.link(ob_cube_001)
col_collection_1.objects.link(ob_torus_001)
col_collection_1.objects.link(ob_plane)
col_collection_1.objects.link(ob_lamp)
col_collection_1.objects.link(ob_camera)
col_collection_2.objects.link(ob_plane_001)

# ---- scene / render settings (as saved in the file)
scene.camera = ob_camera
scene.frame_start = 1; scene.frame_end = 250; scene.frame_set(260)
scene.render.engine = 'BLENDER_EEVEE_NEXT'
scene.render.resolution_percentage = 50
scene.render.dither_intensity = 0.0
scene.cycles.use_denoising = False
scene.cycles.samples = 10
scene.cycles.sampling_pattern = 'TABULATED_SOBOL'
scene.cycles.light_sampling_threshold = 0.0
scene.cycles.use_adaptive_sampling = False
scene.cycles.use_light_tree = False
scene.cycles.blur_glossy = 0.0
scene.cycles.pixel_filter_type = 'GAUSSIAN'
scene.cycles.sample_clamp_indirect = 0.0
scene.view_settings.view_transform = 'Standard'
bpy.context.view_layer.update()
